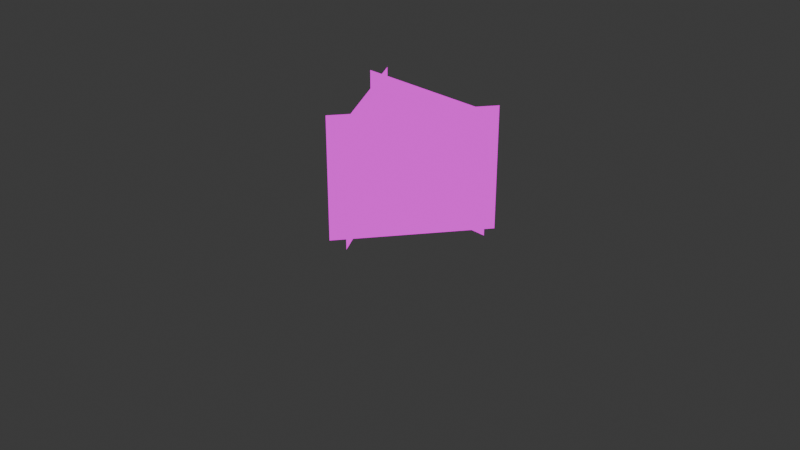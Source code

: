 # Source: grass.blend  (saved by Blender 4.3.34; exported with 4.5.12 LTS)
import bpy
from mathutils import Matrix  # noqa: F401  (used for matrix-valued properties, if any)

bpy.ops.wm.read_factory_settings(use_empty=True)
scene = bpy.context.scene
scene.name = 'Scene'

# ---- collections
col_collection = bpy.data.collections.new('Collection'); scene.collection.children.link(col_collection)

# ---- images (referenced by path relative to the original .blend; pixels are not part of the script)
import os
ASSET_DIR = os.environ.get("B2B_ASSET_DIR", "")  # directory of the original .blend (textures are referenced by path, not embedded)
HERE = os.path.dirname(os.path.abspath(__file__))  # packed textures are extracted next to this script under _unpacked/

def load_image(name, relpath, width, height, colorspace="sRGB"):
    """Load a texture the original file referenced (path relative to the .blend, or extracted next to this script)."""
    p = next((c for c in (os.path.join(HERE, relpath), os.path.join(ASSET_DIR, relpath)) if relpath and os.path.exists(c)), "")
    if p:
        img = bpy.data.images.load(p, check_existing=True)
        img.name = name
    else:  # same state as the original file: an image datablock whose file is absent (Cycles renders it pink)
        img = bpy.data.images.new(name, width, height)
        img.source = "FILE"
        img.filepath = "//" + (relpath or name)
    img.colorspace_settings.name = colorspace
    return img
img_grass_png = load_image('grass.png', 'grass.png', 1024, 1024, 'sRGB')
img_grass_texture_png = load_image('grass_texture.png', 'grass_texture.png', 1024, 1024, 'sRGB')

# ---- materials (node trees are filled in below, after node groups)
mat_material = bpy.data.materials.new('Material')

# ---- material node trees
mat_material.use_nodes = True; mat_material.node_tree.nodes.clear()
_N = mat_material.node_tree.nodes; _L = mat_material.node_tree.links
n0 = _N.new('ShaderNodeBsdfPrincipled'); n0.name = 'Principled BSDF'; n0.location = (-93, 112)
n1 = _N.new('ShaderNodeOutputMaterial'); n1.name = 'Material Output'; n1.location = (300, 300)
n2 = _N.new('ShaderNodeTexImage'); n2.name = 'Image Texture'; n2.location = (-514, 607)
n2.image = img_grass_png
n3 = _N.new('ShaderNodeTexImage'); n3.name = 'Image Texture.001'; n3.location = (-64, 353)
n3.image = img_grass_texture_png
_L.new(n3.outputs[0], n1.inputs[0])
n1.is_active_output = True

# ---- world
world_world = bpy.data.worlds.new('World'); scene.world = world_world
world_world.use_nodes = True; world_world.node_tree.nodes.clear()
_N = world_world.node_tree.nodes; _L = world_world.node_tree.links
n0 = _N.new('ShaderNodeOutputWorld'); n0.name = 'World Output'; n0.location = (300, 300)
n1 = _N.new('ShaderNodeBackground'); n1.name = 'Background'; n1.location = (10, 300)
n1.inputs[0].default_value = (0.05088, 0.05088, 0.05088, 1.0)
_L.new(n1.outputs[0], n0.inputs[0])
n0.is_active_output = True
world_world.color = (0.05088, 0.05088, 0.05088)
world_world.sun_shadow_jitter_overblur = 0.0

# ---- cameras
cam_camera = bpy.data.cameras.new('Camera')
cam_camera.clip_end = 100.0
cam_camera.ortho_scale = 7.314

# ---- lights
light_light = bpy.data.lights.new('Light', 'POINT')
light_light.energy = 1000.0
light_light.shadow_soft_size = 0.1

# ---- meshes
me_plane_001 = bpy.data.meshes.new('Plane.001')
me_plane_001.from_pydata([(-0.8262, 0.3685, -0.01418), (0.8262, 0.3685, -0.01418), (-0.8262, 0.3685, 1.288), (0.8262, 0.3685, 1.288), (-0.7803, 0.5675, -0.01418), (0.1252, -0.8145, -0.01418), (-0.7803, 0.5675, 1.288), (0.1252, -0.8145, 1.288), (-0.1344, -0.8084, -0.01418), (0.7896, 0.5614, -0.01418), (-0.1344, -0.8084, 1.288), (0.7896, 0.5614, 1.288)], [], [(0, 2, 3, 1), (4, 5, 7, 6), (8, 9, 11, 10)])
me_plane_001.polygons.foreach_set('use_smooth', [True] * 3)
_uv = me_plane_001.uv_layers.new(name='UVMap')
_uv.uv.foreach_set('vector', [0.0, 0.0, 0.0, 1.0, 1.0, 1.0, 1.0, 0.0, 0.0, 0.0, 1.0, 0.0, 1.0, 1.0, 0.0, 1.0, 0.0, 0.0, 1.0, 0.0, 1.0, 1.0, 0.0, 1.0])
me_plane_001.materials.append(mat_material)
me_plane_001.update()
me_plane_001.normals_split_custom_set([tuple(v) for v in zip(*[iter([0.0, -9.913e-08, 1.0, 4.8e-05, -9.913e-08, 1.0, -4.777e-05, -9.913e-08, 1.0, 4.371e-08, -9.913e-08, 1.0, -6.87e-08, 7.247e-09, 1.0, -5.849e-08, -8.326e-09, 1.0, -2.635e-05, 4.012e-05, 1.0, 2.612e-05, -3.997e-05, 1.0, 1.416e-08, -6.228e-08, 1.0, 5.292e-08, -4.812e-09, 1.0, -2.68e-05, -3.982e-05, 1.0, 2.677e-05, 3.96e-05, 1.0])] * 3)])

# ---- objects
ob_light = bpy.data.objects.new('Light', light_light)
ob_camera = bpy.data.objects.new('Camera', cam_camera)
ob_grass = bpy.data.objects.new('grass', me_plane_001)

# ---- transforms, parenting, visibility, modifiers, constraints
ob_light.location = (4.076, 1.005, 5.904)
ob_light.rotation_euler = (0.6503, 0.05522, 1.866)
ob_light.lock_rotations_4d = False
ob_light.empty_display_type = 'ARROWS'
ob_light.color = (0.0, 0.0, 0.0, 0.0)
ob_light.lineart.crease_threshold = 0.0
ob_camera.location = (7.359, -6.926, 4.958)
ob_camera.rotation_euler = (1.109, -0.0, 0.8149)
ob_camera.lock_rotations_4d = False
ob_camera.empty_display_type = 'ARROWS'
ob_camera.color = (0.0, 0.0, 0.0, 0.0)
ob_camera.display_type = 'WIRE'
ob_camera.lineart.crease_threshold = 0.0
ob_grass.location = (0.0, 0.0, 0.0)

# ---- collection membership
col_collection.objects.link(ob_light)
col_collection.objects.link(ob_camera)
col_collection.objects.link(ob_grass)

# ---- scene / render settings (as saved in the file)
scene.camera = ob_camera
scene.frame_start = 1; scene.frame_end = 250; scene.frame_set(1)
scene.render.engine = 'BLENDER_EEVEE_NEXT'
bpy.context.view_layer.update()
